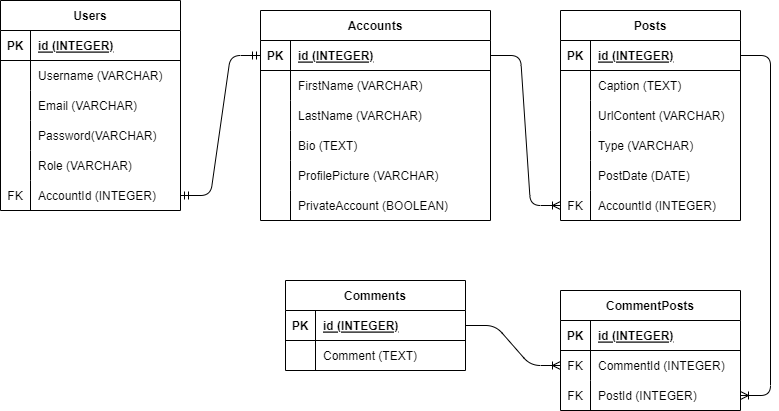

The diagram above was exported from draw.io. Its source (the exported page's mxGraphModel, read from the mxfile embedded in the PNG):
<mxGraphModel dx="899" dy="472" grid="1" gridSize="10" guides="1" tooltips="1" connect="1" arrows="1" fold="1" page="1" pageScale="1" pageWidth="850" pageHeight="1100" math="0" shadow="0">
  <root>
    <mxCell id="0" />
    <mxCell id="1" parent="0" />
    <mxCell id="2" value="Accounts" style="shape=table;startSize=30;container=1;collapsible=1;childLayout=tableLayout;fixedRows=1;rowLines=0;fontStyle=1;align=center;resizeLast=1;" parent="1" vertex="1">
      <mxGeometry x="290" y="40" width="230" height="210" as="geometry" />
    </mxCell>
    <mxCell id="3" value="" style="shape=tableRow;horizontal=0;startSize=0;swimlaneHead=0;swimlaneBody=0;fillColor=none;collapsible=0;dropTarget=0;points=[[0,0.5],[1,0.5]];portConstraint=eastwest;top=0;left=0;right=0;bottom=1;" parent="2" vertex="1">
      <mxGeometry y="30" width="230" height="30" as="geometry" />
    </mxCell>
    <mxCell id="4" value="PK" style="shape=partialRectangle;connectable=0;fillColor=none;top=0;left=0;bottom=0;right=0;fontStyle=1;overflow=hidden;" parent="3" vertex="1">
      <mxGeometry width="30" height="30" as="geometry">
        <mxRectangle width="30" height="30" as="alternateBounds" />
      </mxGeometry>
    </mxCell>
    <mxCell id="5" value="id (INTEGER)" style="shape=partialRectangle;connectable=0;fillColor=none;top=0;left=0;bottom=0;right=0;align=left;spacingLeft=6;fontStyle=5;overflow=hidden;" parent="3" vertex="1">
      <mxGeometry x="30" width="200" height="30" as="geometry">
        <mxRectangle width="200" height="30" as="alternateBounds" />
      </mxGeometry>
    </mxCell>
    <mxCell id="6" value="" style="shape=tableRow;horizontal=0;startSize=0;swimlaneHead=0;swimlaneBody=0;fillColor=none;collapsible=0;dropTarget=0;points=[[0,0.5],[1,0.5]];portConstraint=eastwest;top=0;left=0;right=0;bottom=0;" parent="2" vertex="1">
      <mxGeometry y="60" width="230" height="30" as="geometry" />
    </mxCell>
    <mxCell id="7" value="" style="shape=partialRectangle;connectable=0;fillColor=none;top=0;left=0;bottom=0;right=0;editable=1;overflow=hidden;" parent="6" vertex="1">
      <mxGeometry width="30" height="30" as="geometry">
        <mxRectangle width="30" height="30" as="alternateBounds" />
      </mxGeometry>
    </mxCell>
    <mxCell id="8" value="FirstName (VARCHAR)" style="shape=partialRectangle;connectable=0;fillColor=none;top=0;left=0;bottom=0;right=0;align=left;spacingLeft=6;overflow=hidden;" parent="6" vertex="1">
      <mxGeometry x="30" width="200" height="30" as="geometry">
        <mxRectangle width="200" height="30" as="alternateBounds" />
      </mxGeometry>
    </mxCell>
    <mxCell id="9" value="" style="shape=tableRow;horizontal=0;startSize=0;swimlaneHead=0;swimlaneBody=0;fillColor=none;collapsible=0;dropTarget=0;points=[[0,0.5],[1,0.5]];portConstraint=eastwest;top=0;left=0;right=0;bottom=0;" parent="2" vertex="1">
      <mxGeometry y="90" width="230" height="30" as="geometry" />
    </mxCell>
    <mxCell id="10" value="" style="shape=partialRectangle;connectable=0;fillColor=none;top=0;left=0;bottom=0;right=0;editable=1;overflow=hidden;" parent="9" vertex="1">
      <mxGeometry width="30" height="30" as="geometry">
        <mxRectangle width="30" height="30" as="alternateBounds" />
      </mxGeometry>
    </mxCell>
    <mxCell id="11" value="LastName (VARCHAR)" style="shape=partialRectangle;connectable=0;fillColor=none;top=0;left=0;bottom=0;right=0;align=left;spacingLeft=6;overflow=hidden;" parent="9" vertex="1">
      <mxGeometry x="30" width="200" height="30" as="geometry">
        <mxRectangle width="200" height="30" as="alternateBounds" />
      </mxGeometry>
    </mxCell>
    <mxCell id="12" value="" style="shape=tableRow;horizontal=0;startSize=0;swimlaneHead=0;swimlaneBody=0;fillColor=none;collapsible=0;dropTarget=0;points=[[0,0.5],[1,0.5]];portConstraint=eastwest;top=0;left=0;right=0;bottom=0;" parent="2" vertex="1">
      <mxGeometry y="120" width="230" height="30" as="geometry" />
    </mxCell>
    <mxCell id="13" value="" style="shape=partialRectangle;connectable=0;fillColor=none;top=0;left=0;bottom=0;right=0;editable=1;overflow=hidden;" parent="12" vertex="1">
      <mxGeometry width="30" height="30" as="geometry">
        <mxRectangle width="30" height="30" as="alternateBounds" />
      </mxGeometry>
    </mxCell>
    <mxCell id="14" value="Bio (TEXT)" style="shape=partialRectangle;connectable=0;fillColor=none;top=0;left=0;bottom=0;right=0;align=left;spacingLeft=6;overflow=hidden;" parent="12" vertex="1">
      <mxGeometry x="30" width="200" height="30" as="geometry">
        <mxRectangle width="200" height="30" as="alternateBounds" />
      </mxGeometry>
    </mxCell>
    <mxCell id="34" value="" style="shape=tableRow;horizontal=0;startSize=0;swimlaneHead=0;swimlaneBody=0;fillColor=none;collapsible=0;dropTarget=0;points=[[0,0.5],[1,0.5]];portConstraint=eastwest;top=0;left=0;right=0;bottom=0;" parent="2" vertex="1">
      <mxGeometry y="150" width="230" height="30" as="geometry" />
    </mxCell>
    <mxCell id="35" value="" style="shape=partialRectangle;connectable=0;fillColor=none;top=0;left=0;bottom=0;right=0;editable=1;overflow=hidden;" parent="34" vertex="1">
      <mxGeometry width="30" height="30" as="geometry">
        <mxRectangle width="30" height="30" as="alternateBounds" />
      </mxGeometry>
    </mxCell>
    <mxCell id="36" value="ProfilePicture (VARCHAR)" style="shape=partialRectangle;connectable=0;fillColor=none;top=0;left=0;bottom=0;right=0;align=left;spacingLeft=6;overflow=hidden;" parent="34" vertex="1">
      <mxGeometry x="30" width="200" height="30" as="geometry">
        <mxRectangle width="200" height="30" as="alternateBounds" />
      </mxGeometry>
    </mxCell>
    <mxCell id="37" value="" style="shape=tableRow;horizontal=0;startSize=0;swimlaneHead=0;swimlaneBody=0;fillColor=none;collapsible=0;dropTarget=0;points=[[0,0.5],[1,0.5]];portConstraint=eastwest;top=0;left=0;right=0;bottom=0;" parent="2" vertex="1">
      <mxGeometry y="180" width="230" height="30" as="geometry" />
    </mxCell>
    <mxCell id="38" value="" style="shape=partialRectangle;connectable=0;fillColor=none;top=0;left=0;bottom=0;right=0;editable=1;overflow=hidden;" parent="37" vertex="1">
      <mxGeometry width="30" height="30" as="geometry">
        <mxRectangle width="30" height="30" as="alternateBounds" />
      </mxGeometry>
    </mxCell>
    <mxCell id="39" value="PrivateAccount (BOOLEAN)" style="shape=partialRectangle;connectable=0;fillColor=none;top=0;left=0;bottom=0;right=0;align=left;spacingLeft=6;overflow=hidden;" parent="37" vertex="1">
      <mxGeometry x="30" width="200" height="30" as="geometry">
        <mxRectangle width="200" height="30" as="alternateBounds" />
      </mxGeometry>
    </mxCell>
    <mxCell id="15" value="Users" style="shape=table;startSize=30;container=1;collapsible=1;childLayout=tableLayout;fixedRows=1;rowLines=0;fontStyle=1;align=center;resizeLast=1;" parent="1" vertex="1">
      <mxGeometry x="30" y="30" width="180" height="210" as="geometry" />
    </mxCell>
    <mxCell id="16" value="" style="shape=tableRow;horizontal=0;startSize=0;swimlaneHead=0;swimlaneBody=0;fillColor=none;collapsible=0;dropTarget=0;points=[[0,0.5],[1,0.5]];portConstraint=eastwest;top=0;left=0;right=0;bottom=1;" parent="15" vertex="1">
      <mxGeometry y="30" width="180" height="30" as="geometry" />
    </mxCell>
    <mxCell id="17" value="PK" style="shape=partialRectangle;connectable=0;fillColor=none;top=0;left=0;bottom=0;right=0;fontStyle=1;overflow=hidden;" parent="16" vertex="1">
      <mxGeometry width="30" height="30" as="geometry">
        <mxRectangle width="30" height="30" as="alternateBounds" />
      </mxGeometry>
    </mxCell>
    <mxCell id="18" value="id (INTEGER)" style="shape=partialRectangle;connectable=0;fillColor=none;top=0;left=0;bottom=0;right=0;align=left;spacingLeft=6;fontStyle=5;overflow=hidden;" parent="16" vertex="1">
      <mxGeometry x="30" width="150" height="30" as="geometry">
        <mxRectangle width="150" height="30" as="alternateBounds" />
      </mxGeometry>
    </mxCell>
    <mxCell id="19" value="" style="shape=tableRow;horizontal=0;startSize=0;swimlaneHead=0;swimlaneBody=0;fillColor=none;collapsible=0;dropTarget=0;points=[[0,0.5],[1,0.5]];portConstraint=eastwest;top=0;left=0;right=0;bottom=0;" parent="15" vertex="1">
      <mxGeometry y="60" width="180" height="30" as="geometry" />
    </mxCell>
    <mxCell id="20" value="" style="shape=partialRectangle;connectable=0;fillColor=none;top=0;left=0;bottom=0;right=0;editable=1;overflow=hidden;" parent="19" vertex="1">
      <mxGeometry width="30" height="30" as="geometry">
        <mxRectangle width="30" height="30" as="alternateBounds" />
      </mxGeometry>
    </mxCell>
    <mxCell id="21" value="Username (VARCHAR)" style="shape=partialRectangle;connectable=0;fillColor=none;top=0;left=0;bottom=0;right=0;align=left;spacingLeft=6;overflow=hidden;" parent="19" vertex="1">
      <mxGeometry x="30" width="150" height="30" as="geometry">
        <mxRectangle width="150" height="30" as="alternateBounds" />
      </mxGeometry>
    </mxCell>
    <mxCell id="22" value="" style="shape=tableRow;horizontal=0;startSize=0;swimlaneHead=0;swimlaneBody=0;fillColor=none;collapsible=0;dropTarget=0;points=[[0,0.5],[1,0.5]];portConstraint=eastwest;top=0;left=0;right=0;bottom=0;" parent="15" vertex="1">
      <mxGeometry y="90" width="180" height="30" as="geometry" />
    </mxCell>
    <mxCell id="23" value="" style="shape=partialRectangle;connectable=0;fillColor=none;top=0;left=0;bottom=0;right=0;editable=1;overflow=hidden;" parent="22" vertex="1">
      <mxGeometry width="30" height="30" as="geometry">
        <mxRectangle width="30" height="30" as="alternateBounds" />
      </mxGeometry>
    </mxCell>
    <mxCell id="24" value="Email (VARCHAR)" style="shape=partialRectangle;connectable=0;fillColor=none;top=0;left=0;bottom=0;right=0;align=left;spacingLeft=6;overflow=hidden;" parent="22" vertex="1">
      <mxGeometry x="30" width="150" height="30" as="geometry">
        <mxRectangle width="150" height="30" as="alternateBounds" />
      </mxGeometry>
    </mxCell>
    <mxCell id="25" value="" style="shape=tableRow;horizontal=0;startSize=0;swimlaneHead=0;swimlaneBody=0;fillColor=none;collapsible=0;dropTarget=0;points=[[0,0.5],[1,0.5]];portConstraint=eastwest;top=0;left=0;right=0;bottom=0;" parent="15" vertex="1">
      <mxGeometry y="120" width="180" height="30" as="geometry" />
    </mxCell>
    <mxCell id="26" value="" style="shape=partialRectangle;connectable=0;fillColor=none;top=0;left=0;bottom=0;right=0;editable=1;overflow=hidden;" parent="25" vertex="1">
      <mxGeometry width="30" height="30" as="geometry">
        <mxRectangle width="30" height="30" as="alternateBounds" />
      </mxGeometry>
    </mxCell>
    <mxCell id="27" value="Password(VARCHAR)" style="shape=partialRectangle;connectable=0;fillColor=none;top=0;left=0;bottom=0;right=0;align=left;spacingLeft=6;overflow=hidden;" parent="25" vertex="1">
      <mxGeometry x="30" width="150" height="30" as="geometry">
        <mxRectangle width="150" height="30" as="alternateBounds" />
      </mxGeometry>
    </mxCell>
    <mxCell id="28" value="" style="shape=tableRow;horizontal=0;startSize=0;swimlaneHead=0;swimlaneBody=0;fillColor=none;collapsible=0;dropTarget=0;points=[[0,0.5],[1,0.5]];portConstraint=eastwest;top=0;left=0;right=0;bottom=0;" parent="15" vertex="1">
      <mxGeometry y="150" width="180" height="30" as="geometry" />
    </mxCell>
    <mxCell id="29" value="" style="shape=partialRectangle;connectable=0;fillColor=none;top=0;left=0;bottom=0;right=0;editable=1;overflow=hidden;" parent="28" vertex="1">
      <mxGeometry width="30" height="30" as="geometry">
        <mxRectangle width="30" height="30" as="alternateBounds" />
      </mxGeometry>
    </mxCell>
    <mxCell id="30" value="Role (VARCHAR)" style="shape=partialRectangle;connectable=0;fillColor=none;top=0;left=0;bottom=0;right=0;align=left;spacingLeft=6;overflow=hidden;" parent="28" vertex="1">
      <mxGeometry x="30" width="150" height="30" as="geometry">
        <mxRectangle width="150" height="30" as="alternateBounds" />
      </mxGeometry>
    </mxCell>
    <mxCell id="31" value="" style="shape=tableRow;horizontal=0;startSize=0;swimlaneHead=0;swimlaneBody=0;fillColor=none;collapsible=0;dropTarget=0;points=[[0,0.5],[1,0.5]];portConstraint=eastwest;top=0;left=0;right=0;bottom=0;" parent="15" vertex="1">
      <mxGeometry y="180" width="180" height="30" as="geometry" />
    </mxCell>
    <mxCell id="32" value="FK" style="shape=partialRectangle;connectable=0;fillColor=none;top=0;left=0;bottom=0;right=0;editable=1;overflow=hidden;" parent="31" vertex="1">
      <mxGeometry width="30" height="30" as="geometry">
        <mxRectangle width="30" height="30" as="alternateBounds" />
      </mxGeometry>
    </mxCell>
    <mxCell id="33" value="AccountId (INTEGER)" style="shape=partialRectangle;connectable=0;fillColor=none;top=0;left=0;bottom=0;right=0;align=left;spacingLeft=6;overflow=hidden;" parent="31" vertex="1">
      <mxGeometry x="30" width="150" height="30" as="geometry">
        <mxRectangle width="150" height="30" as="alternateBounds" />
      </mxGeometry>
    </mxCell>
    <mxCell id="41" value="" style="edgeStyle=entityRelationEdgeStyle;fontSize=12;html=1;endArrow=ERmandOne;startArrow=ERmandOne;exitX=1;exitY=0.5;exitDx=0;exitDy=0;entryX=0;entryY=0.5;entryDx=0;entryDy=0;" parent="1" source="31" target="3" edge="1">
      <mxGeometry width="100" height="100" relative="1" as="geometry">
        <mxPoint x="380" y="300" as="sourcePoint" />
        <mxPoint x="490" y="200" as="targetPoint" />
      </mxGeometry>
    </mxCell>
    <mxCell id="42" value="Posts" style="shape=table;startSize=30;container=1;collapsible=1;childLayout=tableLayout;fixedRows=1;rowLines=0;fontStyle=1;align=center;resizeLast=1;" parent="1" vertex="1">
      <mxGeometry x="590" y="40" width="180" height="210" as="geometry" />
    </mxCell>
    <mxCell id="43" value="" style="shape=tableRow;horizontal=0;startSize=0;swimlaneHead=0;swimlaneBody=0;fillColor=none;collapsible=0;dropTarget=0;points=[[0,0.5],[1,0.5]];portConstraint=eastwest;top=0;left=0;right=0;bottom=1;" parent="42" vertex="1">
      <mxGeometry y="30" width="180" height="30" as="geometry" />
    </mxCell>
    <mxCell id="44" value="PK" style="shape=partialRectangle;connectable=0;fillColor=none;top=0;left=0;bottom=0;right=0;fontStyle=1;overflow=hidden;" parent="43" vertex="1">
      <mxGeometry width="30" height="30" as="geometry">
        <mxRectangle width="30" height="30" as="alternateBounds" />
      </mxGeometry>
    </mxCell>
    <mxCell id="45" value="id (INTEGER)" style="shape=partialRectangle;connectable=0;fillColor=none;top=0;left=0;bottom=0;right=0;align=left;spacingLeft=6;fontStyle=5;overflow=hidden;" parent="43" vertex="1">
      <mxGeometry x="30" width="150" height="30" as="geometry">
        <mxRectangle width="150" height="30" as="alternateBounds" />
      </mxGeometry>
    </mxCell>
    <mxCell id="46" value="" style="shape=tableRow;horizontal=0;startSize=0;swimlaneHead=0;swimlaneBody=0;fillColor=none;collapsible=0;dropTarget=0;points=[[0,0.5],[1,0.5]];portConstraint=eastwest;top=0;left=0;right=0;bottom=0;" parent="42" vertex="1">
      <mxGeometry y="60" width="180" height="30" as="geometry" />
    </mxCell>
    <mxCell id="47" value="" style="shape=partialRectangle;connectable=0;fillColor=none;top=0;left=0;bottom=0;right=0;editable=1;overflow=hidden;" parent="46" vertex="1">
      <mxGeometry width="30" height="30" as="geometry">
        <mxRectangle width="30" height="30" as="alternateBounds" />
      </mxGeometry>
    </mxCell>
    <mxCell id="48" value="Caption (TEXT)" style="shape=partialRectangle;connectable=0;fillColor=none;top=0;left=0;bottom=0;right=0;align=left;spacingLeft=6;overflow=hidden;" parent="46" vertex="1">
      <mxGeometry x="30" width="150" height="30" as="geometry">
        <mxRectangle width="150" height="30" as="alternateBounds" />
      </mxGeometry>
    </mxCell>
    <mxCell id="49" value="" style="shape=tableRow;horizontal=0;startSize=0;swimlaneHead=0;swimlaneBody=0;fillColor=none;collapsible=0;dropTarget=0;points=[[0,0.5],[1,0.5]];portConstraint=eastwest;top=0;left=0;right=0;bottom=0;" parent="42" vertex="1">
      <mxGeometry y="90" width="180" height="30" as="geometry" />
    </mxCell>
    <mxCell id="50" value="" style="shape=partialRectangle;connectable=0;fillColor=none;top=0;left=0;bottom=0;right=0;editable=1;overflow=hidden;" parent="49" vertex="1">
      <mxGeometry width="30" height="30" as="geometry">
        <mxRectangle width="30" height="30" as="alternateBounds" />
      </mxGeometry>
    </mxCell>
    <mxCell id="51" value="UrlContent (VARCHAR)" style="shape=partialRectangle;connectable=0;fillColor=none;top=0;left=0;bottom=0;right=0;align=left;spacingLeft=6;overflow=hidden;" parent="49" vertex="1">
      <mxGeometry x="30" width="150" height="30" as="geometry">
        <mxRectangle width="150" height="30" as="alternateBounds" />
      </mxGeometry>
    </mxCell>
    <mxCell id="52" value="" style="shape=tableRow;horizontal=0;startSize=0;swimlaneHead=0;swimlaneBody=0;fillColor=none;collapsible=0;dropTarget=0;points=[[0,0.5],[1,0.5]];portConstraint=eastwest;top=0;left=0;right=0;bottom=0;" parent="42" vertex="1">
      <mxGeometry y="120" width="180" height="30" as="geometry" />
    </mxCell>
    <mxCell id="53" value="" style="shape=partialRectangle;connectable=0;fillColor=none;top=0;left=0;bottom=0;right=0;editable=1;overflow=hidden;" parent="52" vertex="1">
      <mxGeometry width="30" height="30" as="geometry">
        <mxRectangle width="30" height="30" as="alternateBounds" />
      </mxGeometry>
    </mxCell>
    <mxCell id="54" value="Type (VARCHAR)" style="shape=partialRectangle;connectable=0;fillColor=none;top=0;left=0;bottom=0;right=0;align=left;spacingLeft=6;overflow=hidden;" parent="52" vertex="1">
      <mxGeometry x="30" width="150" height="30" as="geometry">
        <mxRectangle width="150" height="30" as="alternateBounds" />
      </mxGeometry>
    </mxCell>
    <mxCell id="68" value="" style="shape=tableRow;horizontal=0;startSize=0;swimlaneHead=0;swimlaneBody=0;fillColor=none;collapsible=0;dropTarget=0;points=[[0,0.5],[1,0.5]];portConstraint=eastwest;top=0;left=0;right=0;bottom=0;" parent="42" vertex="1">
      <mxGeometry y="150" width="180" height="30" as="geometry" />
    </mxCell>
    <mxCell id="69" value="" style="shape=partialRectangle;connectable=0;fillColor=none;top=0;left=0;bottom=0;right=0;editable=1;overflow=hidden;" parent="68" vertex="1">
      <mxGeometry width="30" height="30" as="geometry">
        <mxRectangle width="30" height="30" as="alternateBounds" />
      </mxGeometry>
    </mxCell>
    <mxCell id="70" value="PostDate (DATE)" style="shape=partialRectangle;connectable=0;fillColor=none;top=0;left=0;bottom=0;right=0;align=left;spacingLeft=6;overflow=hidden;" parent="68" vertex="1">
      <mxGeometry x="30" width="150" height="30" as="geometry">
        <mxRectangle width="150" height="30" as="alternateBounds" />
      </mxGeometry>
    </mxCell>
    <mxCell id="71" value="" style="shape=tableRow;horizontal=0;startSize=0;swimlaneHead=0;swimlaneBody=0;fillColor=none;collapsible=0;dropTarget=0;points=[[0,0.5],[1,0.5]];portConstraint=eastwest;top=0;left=0;right=0;bottom=0;" parent="42" vertex="1">
      <mxGeometry y="180" width="180" height="30" as="geometry" />
    </mxCell>
    <mxCell id="72" value="FK" style="shape=partialRectangle;connectable=0;fillColor=none;top=0;left=0;bottom=0;right=0;editable=1;overflow=hidden;" parent="71" vertex="1">
      <mxGeometry width="30" height="30" as="geometry">
        <mxRectangle width="30" height="30" as="alternateBounds" />
      </mxGeometry>
    </mxCell>
    <mxCell id="73" value="AccountId (INTEGER)" style="shape=partialRectangle;connectable=0;fillColor=none;top=0;left=0;bottom=0;right=0;align=left;spacingLeft=6;overflow=hidden;" parent="71" vertex="1">
      <mxGeometry x="30" width="150" height="30" as="geometry">
        <mxRectangle width="150" height="30" as="alternateBounds" />
      </mxGeometry>
    </mxCell>
    <mxCell id="74" value="" style="edgeStyle=entityRelationEdgeStyle;fontSize=12;html=1;endArrow=ERoneToMany;exitX=1;exitY=0.5;exitDx=0;exitDy=0;entryX=0;entryY=0.5;entryDx=0;entryDy=0;" parent="1" source="3" target="71" edge="1">
      <mxGeometry width="100" height="100" relative="1" as="geometry">
        <mxPoint x="500" y="210" as="sourcePoint" />
        <mxPoint x="600" y="110" as="targetPoint" />
      </mxGeometry>
    </mxCell>
    <mxCell id="75" value="Comments" style="shape=table;startSize=30;container=1;collapsible=1;childLayout=tableLayout;fixedRows=1;rowLines=0;fontStyle=1;align=center;resizeLast=1;" parent="1" vertex="1">
      <mxGeometry x="315" y="310" width="180" height="90" as="geometry" />
    </mxCell>
    <mxCell id="76" value="" style="shape=tableRow;horizontal=0;startSize=0;swimlaneHead=0;swimlaneBody=0;fillColor=none;collapsible=0;dropTarget=0;points=[[0,0.5],[1,0.5]];portConstraint=eastwest;top=0;left=0;right=0;bottom=1;" parent="75" vertex="1">
      <mxGeometry y="30" width="180" height="30" as="geometry" />
    </mxCell>
    <mxCell id="77" value="PK" style="shape=partialRectangle;connectable=0;fillColor=none;top=0;left=0;bottom=0;right=0;fontStyle=1;overflow=hidden;" parent="76" vertex="1">
      <mxGeometry width="30" height="30" as="geometry">
        <mxRectangle width="30" height="30" as="alternateBounds" />
      </mxGeometry>
    </mxCell>
    <mxCell id="78" value="id (INTEGER)" style="shape=partialRectangle;connectable=0;fillColor=none;top=0;left=0;bottom=0;right=0;align=left;spacingLeft=6;fontStyle=5;overflow=hidden;" parent="76" vertex="1">
      <mxGeometry x="30" width="150" height="30" as="geometry">
        <mxRectangle width="150" height="30" as="alternateBounds" />
      </mxGeometry>
    </mxCell>
    <mxCell id="79" value="" style="shape=tableRow;horizontal=0;startSize=0;swimlaneHead=0;swimlaneBody=0;fillColor=none;collapsible=0;dropTarget=0;points=[[0,0.5],[1,0.5]];portConstraint=eastwest;top=0;left=0;right=0;bottom=0;" parent="75" vertex="1">
      <mxGeometry y="60" width="180" height="30" as="geometry" />
    </mxCell>
    <mxCell id="80" value="" style="shape=partialRectangle;connectable=0;fillColor=none;top=0;left=0;bottom=0;right=0;editable=1;overflow=hidden;" parent="79" vertex="1">
      <mxGeometry width="30" height="30" as="geometry">
        <mxRectangle width="30" height="30" as="alternateBounds" />
      </mxGeometry>
    </mxCell>
    <mxCell id="81" value="Comment (TEXT)" style="shape=partialRectangle;connectable=0;fillColor=none;top=0;left=0;bottom=0;right=0;align=left;spacingLeft=6;overflow=hidden;" parent="79" vertex="1">
      <mxGeometry x="30" width="150" height="30" as="geometry">
        <mxRectangle width="150" height="30" as="alternateBounds" />
      </mxGeometry>
    </mxCell>
    <mxCell id="88" value="CommentPosts" style="shape=table;startSize=30;container=1;collapsible=1;childLayout=tableLayout;fixedRows=1;rowLines=0;fontStyle=1;align=center;resizeLast=1;" parent="1" vertex="1">
      <mxGeometry x="590" y="320" width="180" height="120" as="geometry" />
    </mxCell>
    <mxCell id="89" value="" style="shape=tableRow;horizontal=0;startSize=0;swimlaneHead=0;swimlaneBody=0;fillColor=none;collapsible=0;dropTarget=0;points=[[0,0.5],[1,0.5]];portConstraint=eastwest;top=0;left=0;right=0;bottom=1;" parent="88" vertex="1">
      <mxGeometry y="30" width="180" height="30" as="geometry" />
    </mxCell>
    <mxCell id="90" value="PK" style="shape=partialRectangle;connectable=0;fillColor=none;top=0;left=0;bottom=0;right=0;fontStyle=1;overflow=hidden;" parent="89" vertex="1">
      <mxGeometry width="30" height="30" as="geometry">
        <mxRectangle width="30" height="30" as="alternateBounds" />
      </mxGeometry>
    </mxCell>
    <mxCell id="91" value="id (INTEGER)" style="shape=partialRectangle;connectable=0;fillColor=none;top=0;left=0;bottom=0;right=0;align=left;spacingLeft=6;fontStyle=5;overflow=hidden;" parent="89" vertex="1">
      <mxGeometry x="30" width="150" height="30" as="geometry">
        <mxRectangle width="150" height="30" as="alternateBounds" />
      </mxGeometry>
    </mxCell>
    <mxCell id="92" value="" style="shape=tableRow;horizontal=0;startSize=0;swimlaneHead=0;swimlaneBody=0;fillColor=none;collapsible=0;dropTarget=0;points=[[0,0.5],[1,0.5]];portConstraint=eastwest;top=0;left=0;right=0;bottom=0;" parent="88" vertex="1">
      <mxGeometry y="60" width="180" height="30" as="geometry" />
    </mxCell>
    <mxCell id="93" value="FK" style="shape=partialRectangle;connectable=0;fillColor=none;top=0;left=0;bottom=0;right=0;editable=1;overflow=hidden;" parent="92" vertex="1">
      <mxGeometry width="30" height="30" as="geometry">
        <mxRectangle width="30" height="30" as="alternateBounds" />
      </mxGeometry>
    </mxCell>
    <mxCell id="94" value="CommentId (INTEGER)" style="shape=partialRectangle;connectable=0;fillColor=none;top=0;left=0;bottom=0;right=0;align=left;spacingLeft=6;overflow=hidden;" parent="92" vertex="1">
      <mxGeometry x="30" width="150" height="30" as="geometry">
        <mxRectangle width="150" height="30" as="alternateBounds" />
      </mxGeometry>
    </mxCell>
    <mxCell id="95" value="" style="shape=tableRow;horizontal=0;startSize=0;swimlaneHead=0;swimlaneBody=0;fillColor=none;collapsible=0;dropTarget=0;points=[[0,0.5],[1,0.5]];portConstraint=eastwest;top=0;left=0;right=0;bottom=0;" parent="88" vertex="1">
      <mxGeometry y="90" width="180" height="30" as="geometry" />
    </mxCell>
    <mxCell id="96" value="FK" style="shape=partialRectangle;connectable=0;fillColor=none;top=0;left=0;bottom=0;right=0;editable=1;overflow=hidden;" parent="95" vertex="1">
      <mxGeometry width="30" height="30" as="geometry">
        <mxRectangle width="30" height="30" as="alternateBounds" />
      </mxGeometry>
    </mxCell>
    <mxCell id="97" value="PostId (INTEGER)" style="shape=partialRectangle;connectable=0;fillColor=none;top=0;left=0;bottom=0;right=0;align=left;spacingLeft=6;overflow=hidden;" parent="95" vertex="1">
      <mxGeometry x="30" width="150" height="30" as="geometry">
        <mxRectangle width="150" height="30" as="alternateBounds" />
      </mxGeometry>
    </mxCell>
    <mxCell id="101" value="" style="edgeStyle=entityRelationEdgeStyle;fontSize=12;html=1;endArrow=ERoneToMany;exitX=1;exitY=0.5;exitDx=0;exitDy=0;entryX=0;entryY=0.5;entryDx=0;entryDy=0;" parent="1" source="76" target="92" edge="1">
      <mxGeometry width="100" height="100" relative="1" as="geometry">
        <mxPoint x="430" y="280" as="sourcePoint" />
        <mxPoint x="530" y="180" as="targetPoint" />
      </mxGeometry>
    </mxCell>
    <mxCell id="102" value="" style="edgeStyle=entityRelationEdgeStyle;fontSize=12;html=1;endArrow=ERoneToMany;entryX=1;entryY=0.5;entryDx=0;entryDy=0;exitX=1;exitY=0.5;exitDx=0;exitDy=0;" parent="1" source="43" target="95" edge="1">
      <mxGeometry width="100" height="100" relative="1" as="geometry">
        <mxPoint x="810" y="380" as="sourcePoint" />
        <mxPoint x="530" y="180" as="targetPoint" />
      </mxGeometry>
    </mxCell>
  </root>
</mxGraphModel>